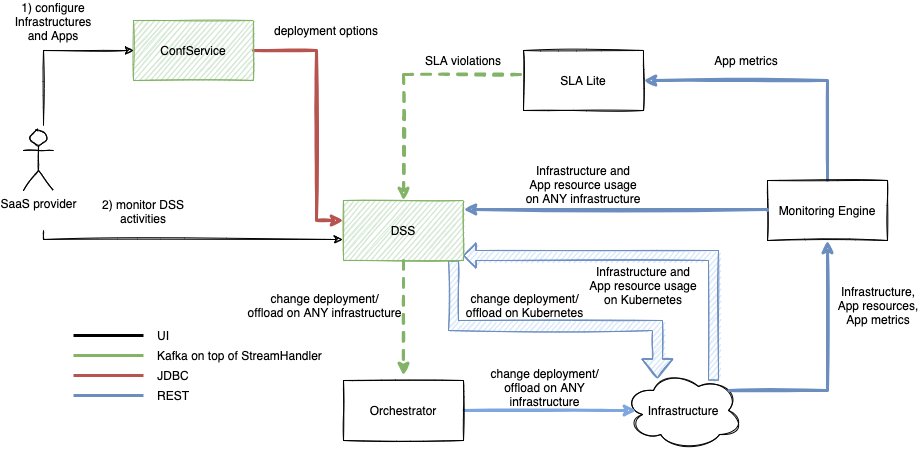

The diagram above was exported from draw.io. Its source (the exported page's mxGraphModel, read from the mxfile embedded in the PNG):
<mxGraphModel dx="1773" dy="658" grid="1" gridSize="10" guides="1" tooltips="1" connect="1" arrows="1" fold="1" page="1" pageScale="1" pageWidth="827" pageHeight="1169" math="0" shadow="0">
  <root>
    <mxCell id="0" />
    <mxCell id="1" parent="0" />
    <mxCell id="uC62eldChtHjmdzwhocY-20" style="edgeStyle=orthogonalEdgeStyle;rounded=0;sketch=1;orthogonalLoop=1;jettySize=auto;html=1;strokeWidth=3;fillColor=#f8cecc;strokeColor=#b85450;exitX=1;exitY=0.5;exitDx=0;exitDy=0;" parent="1" source="uC62eldChtHjmdzwhocY-8" target="uC62eldChtHjmdzwhocY-19" edge="1">
      <mxGeometry relative="1" as="geometry">
        <mxPoint x="230" y="445" as="sourcePoint" />
        <Array as="points">
          <mxPoint x="293" y="435" />
          <mxPoint x="293" y="605" />
        </Array>
      </mxGeometry>
    </mxCell>
    <mxCell id="uC62eldChtHjmdzwhocY-8" value="ConfService" style="rounded=0;whiteSpace=wrap;html=1;sketch=1;fillColor=#d5e8d4;strokeColor=#82b366;" parent="1" vertex="1">
      <mxGeometry x="110" y="405" width="120" height="60" as="geometry" />
    </mxCell>
    <mxCell id="uC62eldChtHjmdzwhocY-16" value="SLA Lite" style="rounded=0;whiteSpace=wrap;html=1;sketch=1;" parent="1" vertex="1">
      <mxGeometry x="500" y="435" width="120" height="60" as="geometry" />
    </mxCell>
    <mxCell id="VFACpauW8Jej0otcbNlU-13" style="edgeStyle=orthogonalEdgeStyle;rounded=0;sketch=1;orthogonalLoop=1;jettySize=auto;html=1;entryX=0.283;entryY=0.1;entryDx=0;entryDy=0;entryPerimeter=0;strokeColor=#6c8ebf;strokeWidth=1;fillColor=#dae8fc;shape=flexArrow;" parent="1" source="uC62eldChtHjmdzwhocY-19" target="VFACpauW8Jej0otcbNlU-10" edge="1">
      <mxGeometry relative="1" as="geometry">
        <Array as="points">
          <mxPoint x="430" y="710" />
          <mxPoint x="634" y="710" />
        </Array>
      </mxGeometry>
    </mxCell>
    <mxCell id="uC62eldChtHjmdzwhocY-19" value="DSS" style="rounded=0;whiteSpace=wrap;html=1;sketch=1;fillColor=#d5e8d4;strokeColor=#82b366;" parent="1" vertex="1">
      <mxGeometry x="320" y="585" width="120" height="60" as="geometry" />
    </mxCell>
    <mxCell id="uC62eldChtHjmdzwhocY-23" style="edgeStyle=orthogonalEdgeStyle;rounded=0;sketch=1;orthogonalLoop=1;jettySize=auto;html=1;fillColor=#dae8fc;strokeColor=#6c8ebf;strokeWidth=3;exitX=0.5;exitY=0;exitDx=0;exitDy=0;entryX=1;entryY=0.5;entryDx=0;entryDy=0;" parent="1" source="uC62eldChtHjmdzwhocY-21" target="uC62eldChtHjmdzwhocY-16" edge="1">
      <mxGeometry relative="1" as="geometry">
        <mxPoint x="520" y="275" as="sourcePoint" />
        <mxPoint x="440" y="605" as="targetPoint" />
        <Array as="points">
          <mxPoint x="804" y="465" />
        </Array>
      </mxGeometry>
    </mxCell>
    <mxCell id="uC62eldChtHjmdzwhocY-21" value="Monitoring Engine" style="rounded=0;whiteSpace=wrap;html=1;sketch=1;" parent="1" vertex="1">
      <mxGeometry x="744" y="565" width="120" height="60" as="geometry" />
    </mxCell>
    <mxCell id="uC62eldChtHjmdzwhocY-25" value="deployment options" style="text;html=1;strokeColor=none;fillColor=none;align=center;verticalAlign=middle;whiteSpace=wrap;rounded=0;shadow=0;sketch=1;" parent="1" vertex="1">
      <mxGeometry x="243" y="405" width="120" height="20" as="geometry" />
    </mxCell>
    <mxCell id="uC62eldChtHjmdzwhocY-27" value="App metrics" style="text;html=1;strokeColor=none;fillColor=none;align=center;verticalAlign=middle;whiteSpace=wrap;rounded=0;shadow=0;sketch=1;" parent="1" vertex="1">
      <mxGeometry x="663" y="435" width="120" height="20" as="geometry" />
    </mxCell>
    <mxCell id="uC62eldChtHjmdzwhocY-63" style="edgeStyle=orthogonalEdgeStyle;rounded=0;sketch=1;orthogonalLoop=1;jettySize=auto;html=1;entryX=-0.008;entryY=0.65;entryDx=0;entryDy=0;entryPerimeter=0;" parent="1" target="uC62eldChtHjmdzwhocY-19" edge="1">
      <mxGeometry relative="1" as="geometry">
        <mxPoint x="20" y="615" as="sourcePoint" />
        <Array as="points">
          <mxPoint x="20" y="624" />
        </Array>
      </mxGeometry>
    </mxCell>
    <mxCell id="uC62eldChtHjmdzwhocY-62" value="SaaS provider" style="shape=umlActor;verticalLabelPosition=bottom;verticalAlign=top;html=1;outlineConnect=0;sketch=1;shadow=0;" parent="1" vertex="1">
      <mxGeometry y="515" width="30" height="60" as="geometry" />
    </mxCell>
    <mxCell id="uC62eldChtHjmdzwhocY-64" value="2) monitor DSS activities" style="text;html=1;strokeColor=none;fillColor=none;align=center;verticalAlign=middle;whiteSpace=wrap;rounded=0;shadow=0;sketch=1;" parent="1" vertex="1">
      <mxGeometry x="70" y="595" width="100" as="geometry" />
    </mxCell>
    <mxCell id="VFACpauW8Jej0otcbNlU-5" style="edgeStyle=orthogonalEdgeStyle;rounded=0;sketch=1;orthogonalLoop=1;jettySize=auto;html=1;strokeColor=#82b366;strokeWidth=3;fillColor=#d5e8d4;exitX=-0.025;exitY=0.4;exitDx=0;exitDy=0;exitPerimeter=0;dashed=1;" parent="1" source="uC62eldChtHjmdzwhocY-16" edge="1">
      <mxGeometry relative="1" as="geometry">
        <mxPoint x="410" y="425" as="sourcePoint" />
        <Array as="points">
          <mxPoint x="380" y="459" />
          <mxPoint x="380" y="585" />
        </Array>
        <mxPoint x="380" y="585" as="targetPoint" />
      </mxGeometry>
    </mxCell>
    <mxCell id="uC62eldChtHjmdzwhocY-88" value="" style="endArrow=none;html=1;strokeColor=#82b366;strokeWidth=3;fillColor=#d5e8d4;" parent="1" edge="1">
      <mxGeometry width="50" height="50" relative="1" as="geometry">
        <mxPoint x="50" y="740" as="sourcePoint" />
        <mxPoint x="120" y="740" as="targetPoint" />
      </mxGeometry>
    </mxCell>
    <mxCell id="uC62eldChtHjmdzwhocY-89" value="Kafka on top of StreamHandler" style="text;html=1;strokeColor=none;fillColor=none;align=center;verticalAlign=middle;whiteSpace=wrap;rounded=0;shadow=0;sketch=1;" parent="1" vertex="1">
      <mxGeometry x="129" y="730" width="175" height="20" as="geometry" />
    </mxCell>
    <mxCell id="uC62eldChtHjmdzwhocY-90" value="" style="endArrow=none;html=1;strokeColor=#b85450;strokeWidth=3;fillColor=#f8cecc;" parent="1" edge="1">
      <mxGeometry width="50" height="50" relative="1" as="geometry">
        <mxPoint x="50" y="760" as="sourcePoint" />
        <mxPoint x="120" y="760" as="targetPoint" />
      </mxGeometry>
    </mxCell>
    <mxCell id="uC62eldChtHjmdzwhocY-91" value="JDBC" style="text;html=1;strokeColor=none;fillColor=none;align=center;verticalAlign=middle;whiteSpace=wrap;rounded=0;shadow=0;sketch=1;" parent="1" vertex="1">
      <mxGeometry x="130" y="750" width="40" height="20" as="geometry" />
    </mxCell>
    <mxCell id="uC62eldChtHjmdzwhocY-92" value="" style="endArrow=none;html=1;strokeColor=#6c8ebf;strokeWidth=3;fillColor=#dae8fc;" parent="1" edge="1">
      <mxGeometry width="50" height="50" relative="1" as="geometry">
        <mxPoint x="50" y="780" as="sourcePoint" />
        <mxPoint x="120" y="780" as="targetPoint" />
      </mxGeometry>
    </mxCell>
    <mxCell id="uC62eldChtHjmdzwhocY-93" value="REST" style="text;html=1;strokeColor=none;fillColor=none;align=center;verticalAlign=middle;whiteSpace=wrap;rounded=0;shadow=0;sketch=1;" parent="1" vertex="1">
      <mxGeometry x="130" y="770" width="40" height="20" as="geometry" />
    </mxCell>
    <mxCell id="VFACpauW8Jej0otcbNlU-2" value="SLA violations" style="text;html=1;strokeColor=none;fillColor=none;align=center;verticalAlign=middle;whiteSpace=wrap;rounded=0;shadow=0;sketch=1;" parent="1" vertex="1">
      <mxGeometry x="380" y="435" width="120" height="20" as="geometry" />
    </mxCell>
    <mxCell id="VFACpauW8Jej0otcbNlU-10" value="Infrastructure" style="ellipse;shape=cloud;whiteSpace=wrap;html=1;shadow=0;sketch=1;" parent="1" vertex="1">
      <mxGeometry x="600" y="755" width="120" height="80" as="geometry" />
    </mxCell>
    <mxCell id="VFACpauW8Jej0otcbNlU-12" style="edgeStyle=orthogonalEdgeStyle;rounded=0;sketch=1;orthogonalLoop=1;jettySize=auto;html=1;strokeColor=#7EA6E0;strokeWidth=3;fillColor=#d5e8d4;entryX=0.108;entryY=0.5;entryDx=0;entryDy=0;entryPerimeter=0;" parent="1" source="VFACpauW8Jej0otcbNlU-11" target="VFACpauW8Jej0otcbNlU-10" edge="1">
      <mxGeometry relative="1" as="geometry" />
    </mxCell>
    <mxCell id="VFACpauW8Jej0otcbNlU-11" value="Orchestrator" style="rounded=0;whiteSpace=wrap;html=1;sketch=1;" parent="1" vertex="1">
      <mxGeometry x="320" y="765" width="120" height="60" as="geometry" />
    </mxCell>
    <mxCell id="VFACpauW8Jej0otcbNlU-14" value="change deployment/&lt;br&gt;offload on ANY infrastructure" style="text;html=1;strokeColor=none;fillColor=none;align=center;verticalAlign=middle;whiteSpace=wrap;rounded=0;shadow=0;sketch=1;" parent="1" vertex="1">
      <mxGeometry x="223" y="680" width="157" height="20" as="geometry" />
    </mxCell>
    <mxCell id="VFACpauW8Jej0otcbNlU-17" style="edgeStyle=orthogonalEdgeStyle;rounded=0;sketch=1;orthogonalLoop=1;jettySize=auto;html=1;strokeColor=#82b366;strokeWidth=3;fillColor=#d5e8d4;dashed=1;exitX=0.5;exitY=1;exitDx=0;exitDy=0;" parent="1" source="uC62eldChtHjmdzwhocY-19" edge="1">
      <mxGeometry relative="1" as="geometry">
        <mxPoint x="413" y="655" as="sourcePoint" />
        <mxPoint x="380" y="760" as="targetPoint" />
        <Array as="points">
          <mxPoint x="380" y="755" />
          <mxPoint x="380" y="755" />
        </Array>
      </mxGeometry>
    </mxCell>
    <mxCell id="uX9jwQCM3CwvY2HYMxpt-1" value="change deployment/&lt;br&gt;offload on Kubernetes" style="text;html=1;strokeColor=none;fillColor=none;align=center;verticalAlign=middle;whiteSpace=wrap;rounded=0;shadow=0;sketch=1;" parent="1" vertex="1">
      <mxGeometry x="440" y="680" width="123" height="20" as="geometry" />
    </mxCell>
    <mxCell id="uX9jwQCM3CwvY2HYMxpt-2" value="1) configure Infrastructures and Apps" style="text;html=1;strokeColor=none;fillColor=none;align=center;verticalAlign=middle;whiteSpace=wrap;rounded=0;shadow=0;sketch=1;" parent="1" vertex="1">
      <mxGeometry x="-20" y="405" width="100" as="geometry" />
    </mxCell>
    <mxCell id="uX9jwQCM3CwvY2HYMxpt-3" style="edgeStyle=orthogonalEdgeStyle;rounded=0;sketch=1;orthogonalLoop=1;jettySize=auto;html=1;entryX=0;entryY=0.5;entryDx=0;entryDy=0;" parent="1" target="uC62eldChtHjmdzwhocY-8" edge="1">
      <mxGeometry relative="1" as="geometry">
        <mxPoint x="20" y="510" as="sourcePoint" />
        <Array as="points">
          <mxPoint x="20" y="510" />
          <mxPoint x="20" y="435" />
        </Array>
        <mxPoint x="329.03999999999996" y="634" as="targetPoint" />
      </mxGeometry>
    </mxCell>
    <mxCell id="uX9jwQCM3CwvY2HYMxpt-6" value="change deployment/&lt;br&gt;offload on ANY infrastructure" style="text;html=1;strokeColor=none;fillColor=none;align=center;verticalAlign=middle;whiteSpace=wrap;rounded=0;shadow=0;sketch=1;" parent="1" vertex="1">
      <mxGeometry x="460" y="762" width="123" height="20" as="geometry" />
    </mxCell>
    <mxCell id="uX9jwQCM3CwvY2HYMxpt-7" value="" style="endArrow=none;html=1;strokeColor=#000000;strokeWidth=3;fillColor=#d5e8d4;" parent="1" edge="1">
      <mxGeometry width="50" height="50" relative="1" as="geometry">
        <mxPoint x="50" y="720" as="sourcePoint" />
        <mxPoint x="120" y="720" as="targetPoint" />
      </mxGeometry>
    </mxCell>
    <mxCell id="uX9jwQCM3CwvY2HYMxpt-8" value="UI" style="text;html=1;strokeColor=none;fillColor=none;align=center;verticalAlign=middle;whiteSpace=wrap;rounded=0;shadow=0;sketch=1;" parent="1" vertex="1">
      <mxGeometry x="120" y="710" width="40" height="20" as="geometry" />
    </mxCell>
    <mxCell id="hB007wjy3iPyZwboCY-z-1" style="edgeStyle=orthogonalEdgeStyle;rounded=0;sketch=1;orthogonalLoop=1;jettySize=auto;html=1;fillColor=#dae8fc;strokeColor=#6c8ebf;strokeWidth=3;exitX=0.88;exitY=0.25;exitDx=0;exitDy=0;exitPerimeter=0;entryX=0.5;entryY=1;entryDx=0;entryDy=0;" parent="1" source="VFACpauW8Jej0otcbNlU-10" target="uC62eldChtHjmdzwhocY-21" edge="1">
      <mxGeometry relative="1" as="geometry">
        <mxPoint x="673" y="615" as="sourcePoint" />
        <mxPoint x="723" y="620" as="targetPoint" />
        <Array as="points">
          <mxPoint x="804" y="775" />
        </Array>
      </mxGeometry>
    </mxCell>
    <mxCell id="hB007wjy3iPyZwboCY-z-2" value="Infrastructure, App resources, App metrics" style="text;html=1;strokeColor=none;fillColor=none;align=center;verticalAlign=middle;whiteSpace=wrap;rounded=0;shadow=0;sketch=1;" parent="1" vertex="1">
      <mxGeometry x="810" y="680" width="90" height="20" as="geometry" />
    </mxCell>
    <mxCell id="hB007wjy3iPyZwboCY-z-4" style="edgeStyle=orthogonalEdgeStyle;rounded=0;sketch=1;orthogonalLoop=1;jettySize=auto;html=1;fillColor=#dae8fc;strokeColor=#6c8ebf;strokeWidth=3;entryX=1;entryY=0.5;entryDx=0;entryDy=0;exitX=0;exitY=0.5;exitDx=0;exitDy=0;" parent="1" source="uC62eldChtHjmdzwhocY-21" edge="1">
      <mxGeometry relative="1" as="geometry">
        <mxPoint x="663" y="594" as="sourcePoint" />
        <mxPoint x="440" y="594" as="targetPoint" />
        <Array as="points">
          <mxPoint x="744" y="594" />
        </Array>
      </mxGeometry>
    </mxCell>
    <mxCell id="hB007wjy3iPyZwboCY-z-6" value="Infrastructure and App resource usage on ANY infrastructure" style="text;html=1;strokeColor=none;fillColor=none;align=center;verticalAlign=middle;whiteSpace=wrap;rounded=0;shadow=0;sketch=1;" parent="1" vertex="1">
      <mxGeometry x="500" y="559" width="120" height="20" as="geometry" />
    </mxCell>
    <mxCell id="BQ8WQ3dNY4JbFqKQfNmA-1" style="edgeStyle=orthogonalEdgeStyle;rounded=0;sketch=1;orthogonalLoop=1;jettySize=auto;html=1;strokeColor=#6c8ebf;strokeWidth=1;fillColor=#dae8fc;shape=flexArrow;endWidth=14;endSize=3.67;exitX=0.75;exitY=0.125;exitDx=0;exitDy=0;exitPerimeter=0;" parent="1" source="VFACpauW8Jej0otcbNlU-10" edge="1">
      <mxGeometry relative="1" as="geometry">
        <Array as="points">
          <mxPoint x="690" y="640" />
        </Array>
        <mxPoint x="810" y="730" as="sourcePoint" />
        <mxPoint x="440" y="640" as="targetPoint" />
      </mxGeometry>
    </mxCell>
    <mxCell id="BQ8WQ3dNY4JbFqKQfNmA-4" value="Infrastructure and App resource usage on Kubernetes" style="text;html=1;strokeColor=none;fillColor=none;align=center;verticalAlign=middle;whiteSpace=wrap;rounded=0;shadow=0;sketch=1;" parent="1" vertex="1">
      <mxGeometry x="560" y="660" width="120" height="20" as="geometry" />
    </mxCell>
  </root>
</mxGraphModel>